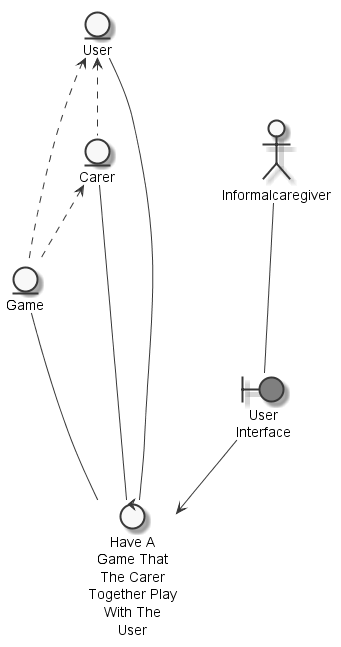

The diagram above was rendered by PlantUML. Its source (embedded in the PNG):
@startuml
	skinparam defaultTextAlignment center
	skinparam monochrome true

	entity "User" as thinguser
	entity "Carer" as thingcarer
	entity "Game" as thinggame
	actor "Informalcaregiver" as actorInformalCaregiver
	boundary "User\nInterface" as thinguserinterface #grey
	control "Have A\nGame That\nThe Carer\nTogether Play\nWith The\nUser" as controlhavegame

	thinguser <.. thingcarer
	thingcarer <.. thinggame
	thinguser <.. thinggame
	actorInformalCaregiver --- thinguserinterface
	thinggame --- controlhavegame
	thingcarer --- controlhavegame
	thinguser --- controlhavegame
	thinguserinterface --> controlhavegame

@enduml